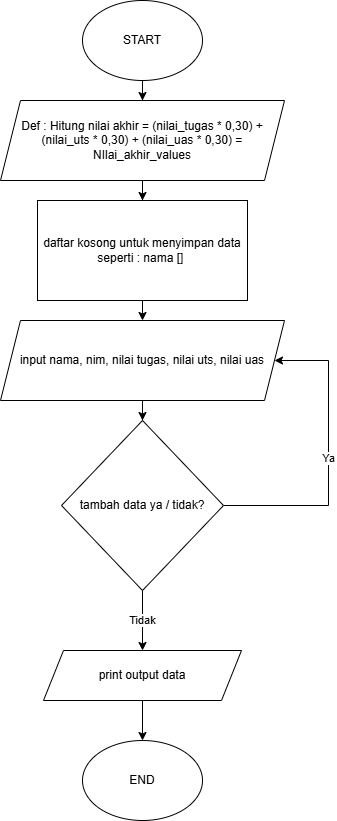

The diagram above was exported from draw.io. Its source (the exported page's mxGraphModel, read from the mxfile embedded in the PNG):
<mxGraphModel dx="1050" dy="557" grid="1" gridSize="10" guides="1" tooltips="1" connect="1" arrows="1" fold="1" page="1" pageScale="1" pageWidth="827" pageHeight="1169" math="0" shadow="0">
  <root>
    <mxCell id="0" />
    <mxCell id="1" parent="0" />
    <mxCell id="eVxCMl5MaJsagz-RE0zR-3" value="" style="edgeStyle=orthogonalEdgeStyle;rounded=0;orthogonalLoop=1;jettySize=auto;html=1;" edge="1" parent="1" source="eVxCMl5MaJsagz-RE0zR-1" target="eVxCMl5MaJsagz-RE0zR-2">
      <mxGeometry relative="1" as="geometry" />
    </mxCell>
    <mxCell id="eVxCMl5MaJsagz-RE0zR-1" value="START" style="ellipse;whiteSpace=wrap;html=1;" vertex="1" parent="1">
      <mxGeometry x="354" y="20" width="120" height="80" as="geometry" />
    </mxCell>
    <mxCell id="eVxCMl5MaJsagz-RE0zR-5" value="" style="edgeStyle=orthogonalEdgeStyle;rounded=0;orthogonalLoop=1;jettySize=auto;html=1;" edge="1" parent="1" source="eVxCMl5MaJsagz-RE0zR-2" target="eVxCMl5MaJsagz-RE0zR-4">
      <mxGeometry relative="1" as="geometry" />
    </mxCell>
    <mxCell id="eVxCMl5MaJsagz-RE0zR-2" value="Def : Hitung nilai akhir = (nilai_tugas * 0,30) + (nilai_uts * 0,30) + (nilai_uas * 0,30) = NIlai_akhir_values" style="shape=parallelogram;perimeter=parallelogramPerimeter;whiteSpace=wrap;html=1;fixedSize=1;" vertex="1" parent="1">
      <mxGeometry x="272" y="120" width="284" height="80" as="geometry" />
    </mxCell>
    <mxCell id="eVxCMl5MaJsagz-RE0zR-9" value="" style="edgeStyle=orthogonalEdgeStyle;rounded=0;orthogonalLoop=1;jettySize=auto;html=1;" edge="1" parent="1" source="eVxCMl5MaJsagz-RE0zR-4">
      <mxGeometry relative="1" as="geometry">
        <mxPoint x="414" y="340" as="targetPoint" />
      </mxGeometry>
    </mxCell>
    <mxCell id="eVxCMl5MaJsagz-RE0zR-4" value="daftar kosong untuk menyimpan data&lt;div&gt;seperti : nama []&amp;nbsp;&lt;/div&gt;" style="rounded=0;whiteSpace=wrap;html=1;" vertex="1" parent="1">
      <mxGeometry x="309" y="220" width="210" height="100" as="geometry" />
    </mxCell>
    <mxCell id="eVxCMl5MaJsagz-RE0zR-11" value="" style="edgeStyle=orthogonalEdgeStyle;rounded=0;orthogonalLoop=1;jettySize=auto;html=1;" edge="1" parent="1" source="eVxCMl5MaJsagz-RE0zR-6" target="eVxCMl5MaJsagz-RE0zR-10">
      <mxGeometry relative="1" as="geometry" />
    </mxCell>
    <mxCell id="eVxCMl5MaJsagz-RE0zR-6" value="input nama, nim, nilai tugas, nilai uts, nilai uas" style="shape=parallelogram;perimeter=parallelogramPerimeter;whiteSpace=wrap;html=1;fixedSize=1;" vertex="1" parent="1">
      <mxGeometry x="272" y="340" width="284" height="80" as="geometry" />
    </mxCell>
    <mxCell id="eVxCMl5MaJsagz-RE0zR-13" value="Ya" style="edgeStyle=orthogonalEdgeStyle;rounded=0;orthogonalLoop=1;jettySize=auto;html=1;entryX=1;entryY=0.5;entryDx=0;entryDy=0;exitX=1;exitY=0.5;exitDx=0;exitDy=0;" edge="1" parent="1" source="eVxCMl5MaJsagz-RE0zR-10" target="eVxCMl5MaJsagz-RE0zR-6">
      <mxGeometry relative="1" as="geometry">
        <mxPoint x="550" y="525" as="targetPoint" />
        <Array as="points">
          <mxPoint x="600" y="525" />
          <mxPoint x="600" y="380" />
        </Array>
      </mxGeometry>
    </mxCell>
    <mxCell id="eVxCMl5MaJsagz-RE0zR-16" value="Tidak" style="edgeStyle=orthogonalEdgeStyle;rounded=0;orthogonalLoop=1;jettySize=auto;html=1;" edge="1" parent="1" source="eVxCMl5MaJsagz-RE0zR-10" target="eVxCMl5MaJsagz-RE0zR-15">
      <mxGeometry relative="1" as="geometry" />
    </mxCell>
    <mxCell id="eVxCMl5MaJsagz-RE0zR-10" value="tambah data ya / tidak?" style="rhombus;whiteSpace=wrap;html=1;" vertex="1" parent="1">
      <mxGeometry x="333" y="440" width="162" height="170" as="geometry" />
    </mxCell>
    <mxCell id="eVxCMl5MaJsagz-RE0zR-18" value="" style="edgeStyle=orthogonalEdgeStyle;rounded=0;orthogonalLoop=1;jettySize=auto;html=1;" edge="1" parent="1" source="eVxCMl5MaJsagz-RE0zR-15" target="eVxCMl5MaJsagz-RE0zR-17">
      <mxGeometry relative="1" as="geometry" />
    </mxCell>
    <mxCell id="eVxCMl5MaJsagz-RE0zR-15" value="print output data" style="shape=parallelogram;perimeter=parallelogramPerimeter;whiteSpace=wrap;html=1;fixedSize=1;" vertex="1" parent="1">
      <mxGeometry x="315" y="670" width="198" height="50" as="geometry" />
    </mxCell>
    <mxCell id="eVxCMl5MaJsagz-RE0zR-17" value="END" style="ellipse;whiteSpace=wrap;html=1;" vertex="1" parent="1">
      <mxGeometry x="354" y="760" width="120" height="80" as="geometry" />
    </mxCell>
  </root>
</mxGraphModel>